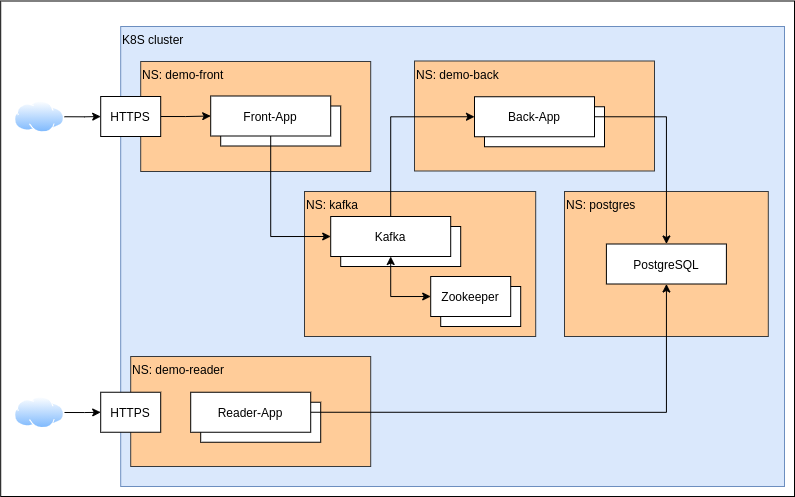

The diagram above was exported from draw.io. Its source (the exported page's mxGraphModel, read from the mxfile embedded in the PNG):
<mxGraphModel dx="384" dy="2859" grid="1" gridSize="10" guides="1" tooltips="1" connect="1" arrows="1" fold="1" page="1" pageScale="1" pageWidth="850" pageHeight="1100" math="0" shadow="0">
  <root>
    <mxCell id="0" />
    <mxCell id="1" parent="0" />
    <mxCell id="2" value="" style="rounded=0;whiteSpace=wrap;html=1;align=left;" parent="1" vertex="1">
      <mxGeometry x="866.2" y="-2185.5" width="793.8" height="495.5" as="geometry" />
    </mxCell>
    <mxCell id="3" value="K8S cluster" style="rounded=0;whiteSpace=wrap;html=1;align=left;verticalAlign=top;fillColor=#dae8fc;strokeColor=#6c8ebf;" parent="1" vertex="1">
      <mxGeometry x="986.2" y="-2160" width="663.8" height="460" as="geometry" />
    </mxCell>
    <mxCell id="4" value="NS: demo-front" style="rounded=0;whiteSpace=wrap;html=1;verticalAlign=top;fillColor=#ffcc99;align=left;strokeColor=#36393d;" parent="1" vertex="1">
      <mxGeometry x="1006.2" y="-2125" width="230" height="110" as="geometry" />
    </mxCell>
    <mxCell id="5" value="NS: kafka" style="rounded=0;whiteSpace=wrap;html=1;verticalAlign=top;fillColor=#ffcc99;align=left;strokeColor=#36393d;" parent="1" vertex="1">
      <mxGeometry x="1170" y="-1995" width="231.2" height="145" as="geometry" />
    </mxCell>
    <mxCell id="6" value="NS: demo-back" style="rounded=0;whiteSpace=wrap;html=1;verticalAlign=top;fillColor=#ffcc99;align=left;strokeColor=#36393d;" parent="1" vertex="1">
      <mxGeometry x="1280" y="-2125.5" width="240" height="110" as="geometry" />
    </mxCell>
    <mxCell id="7" value="NS: postgres" style="rounded=0;whiteSpace=wrap;html=1;verticalAlign=top;fillColor=#ffcc99;align=left;strokeColor=#36393d;" parent="1" vertex="1">
      <mxGeometry x="1430" y="-1995" width="203.8" height="145" as="geometry" />
    </mxCell>
    <mxCell id="8" value="PostgreSQL" style="rounded=0;whiteSpace=wrap;html=1;" parent="1" vertex="1">
      <mxGeometry x="1471.9" y="-1942.5" width="120" height="40" as="geometry" />
    </mxCell>
    <mxCell id="9" style="edgeStyle=orthogonalEdgeStyle;rounded=0;orthogonalLoop=1;jettySize=auto;html=1;exitX=1;exitY=0.5;exitDx=0;exitDy=0;entryX=0;entryY=0.5;entryDx=0;entryDy=0;startArrow=none;startFill=0;endArrow=classic;endFill=1;" parent="1" source="10" target="13" edge="1">
      <mxGeometry relative="1" as="geometry" />
    </mxCell>
    <mxCell id="10" value="HTTPS" style="rounded=0;whiteSpace=wrap;html=1;" parent="1" vertex="1">
      <mxGeometry x="966.2" y="-2090" width="60" height="40" as="geometry" />
    </mxCell>
    <mxCell id="11" value="Front" style="rounded=0;whiteSpace=wrap;html=1;" parent="1" vertex="1">
      <mxGeometry x="1086.2" y="-2080.5" width="120" height="40" as="geometry" />
    </mxCell>
    <mxCell id="12" style="edgeStyle=orthogonalEdgeStyle;rounded=0;orthogonalLoop=1;jettySize=auto;html=1;exitX=0.5;exitY=1;exitDx=0;exitDy=0;entryX=0;entryY=0.5;entryDx=0;entryDy=0;startArrow=none;startFill=0;endArrow=classic;endFill=1;" parent="1" source="13" target="17" edge="1">
      <mxGeometry relative="1" as="geometry" />
    </mxCell>
    <mxCell id="13" value="Front-App" style="rounded=0;whiteSpace=wrap;html=1;" parent="1" vertex="1">
      <mxGeometry x="1076.2" y="-2090.5" width="120" height="40" as="geometry" />
    </mxCell>
    <mxCell id="14" value="Kafka" style="rounded=0;whiteSpace=wrap;html=1;" parent="1" vertex="1">
      <mxGeometry x="1206.2" y="-1960" width="120" height="40" as="geometry" />
    </mxCell>
    <mxCell id="15" style="edgeStyle=orthogonalEdgeStyle;rounded=0;orthogonalLoop=1;jettySize=auto;html=1;exitX=0.5;exitY=1;exitDx=0;exitDy=0;entryX=0;entryY=0.5;entryDx=0;entryDy=0;startArrow=classic;startFill=1;endArrow=classic;endFill=1;" parent="1" source="17" target="22" edge="1">
      <mxGeometry relative="1" as="geometry" />
    </mxCell>
    <mxCell id="16" style="edgeStyle=orthogonalEdgeStyle;rounded=0;orthogonalLoop=1;jettySize=auto;html=1;exitX=0.5;exitY=0;exitDx=0;exitDy=0;entryX=0;entryY=0.5;entryDx=0;entryDy=0;startArrow=none;startFill=0;endArrow=classic;endFill=1;" parent="1" source="17" target="20" edge="1">
      <mxGeometry relative="1" as="geometry" />
    </mxCell>
    <mxCell id="17" value="Kafka" style="rounded=0;whiteSpace=wrap;html=1;" parent="1" vertex="1">
      <mxGeometry x="1196.2" y="-1970" width="120" height="40" as="geometry" />
    </mxCell>
    <mxCell id="18" value="Back-Alpha" style="rounded=0;whiteSpace=wrap;html=1;" parent="1" vertex="1">
      <mxGeometry x="1350" y="-2079.75" width="120" height="40" as="geometry" />
    </mxCell>
    <mxCell id="19" style="edgeStyle=orthogonalEdgeStyle;rounded=0;orthogonalLoop=1;jettySize=auto;html=1;exitX=1;exitY=0.5;exitDx=0;exitDy=0;startArrow=none;startFill=0;endArrow=classic;endFill=1;" parent="1" source="20" target="8" edge="1">
      <mxGeometry relative="1" as="geometry" />
    </mxCell>
    <mxCell id="20" value="Back-App" style="rounded=0;whiteSpace=wrap;html=1;" parent="1" vertex="1">
      <mxGeometry x="1340" y="-2089.75" width="120" height="40" as="geometry" />
    </mxCell>
    <mxCell id="21" value="Zookeeper" style="rounded=0;whiteSpace=wrap;html=1;" parent="1" vertex="1">
      <mxGeometry x="1306.2" y="-1900" width="80" height="40" as="geometry" />
    </mxCell>
    <mxCell id="22" value="Zookeeper" style="rounded=0;whiteSpace=wrap;html=1;" parent="1" vertex="1">
      <mxGeometry x="1296.2" y="-1910" width="80" height="40" as="geometry" />
    </mxCell>
    <mxCell id="23" style="edgeStyle=orthogonalEdgeStyle;rounded=0;orthogonalLoop=1;jettySize=auto;html=1;exitX=1;exitY=0.5;exitDx=0;exitDy=0;startArrow=none;startFill=0;endArrow=classic;endFill=1;" parent="1" source="24" target="10" edge="1">
      <mxGeometry relative="1" as="geometry" />
    </mxCell>
    <mxCell id="24" value="" style="aspect=fixed;perimeter=ellipsePerimeter;html=1;align=center;shadow=0;dashed=0;spacingTop=3;image;image=img/lib/active_directory/internet_cloud.svg;" parent="1" vertex="1">
      <mxGeometry x="880" y="-2085.5" width="50" height="31.5" as="geometry" />
    </mxCell>
    <mxCell id="_HSNmWWlCSlcwKaeWS8i-25" value="NS: demo-reader" style="rounded=0;whiteSpace=wrap;html=1;verticalAlign=top;fillColor=#ffcc99;align=left;strokeColor=#36393d;" vertex="1" parent="1">
      <mxGeometry x="996.2" y="-1830" width="240" height="110" as="geometry" />
    </mxCell>
    <mxCell id="_HSNmWWlCSlcwKaeWS8i-26" value="Back-Alpha" style="rounded=0;whiteSpace=wrap;html=1;" vertex="1" parent="1">
      <mxGeometry x="1066.2" y="-1784.25" width="120" height="40" as="geometry" />
    </mxCell>
    <mxCell id="_HSNmWWlCSlcwKaeWS8i-28" style="edgeStyle=orthogonalEdgeStyle;rounded=0;orthogonalLoop=1;jettySize=auto;html=1;exitX=1;exitY=0.5;exitDx=0;exitDy=0;" edge="1" parent="1" source="_HSNmWWlCSlcwKaeWS8i-27" target="8">
      <mxGeometry relative="1" as="geometry" />
    </mxCell>
    <mxCell id="_HSNmWWlCSlcwKaeWS8i-27" value="Reader-App" style="rounded=0;whiteSpace=wrap;html=1;" vertex="1" parent="1">
      <mxGeometry x="1056.2" y="-1794.25" width="120" height="40" as="geometry" />
    </mxCell>
    <mxCell id="_HSNmWWlCSlcwKaeWS8i-29" value="HTTPS" style="rounded=0;whiteSpace=wrap;html=1;" vertex="1" parent="1">
      <mxGeometry x="966.2" y="-1794.25" width="60" height="40" as="geometry" />
    </mxCell>
    <mxCell id="_HSNmWWlCSlcwKaeWS8i-30" style="edgeStyle=orthogonalEdgeStyle;rounded=0;orthogonalLoop=1;jettySize=auto;html=1;exitX=1;exitY=0.5;exitDx=0;exitDy=0;startArrow=none;startFill=0;endArrow=classic;endFill=1;" edge="1" parent="1" source="_HSNmWWlCSlcwKaeWS8i-31" target="_HSNmWWlCSlcwKaeWS8i-29">
      <mxGeometry relative="1" as="geometry" />
    </mxCell>
    <mxCell id="_HSNmWWlCSlcwKaeWS8i-31" value="" style="aspect=fixed;perimeter=ellipsePerimeter;html=1;align=center;shadow=0;dashed=0;spacingTop=3;image;image=img/lib/active_directory/internet_cloud.svg;" vertex="1" parent="1">
      <mxGeometry x="880" y="-1789.75" width="50" height="31.5" as="geometry" />
    </mxCell>
  </root>
</mxGraphModel>